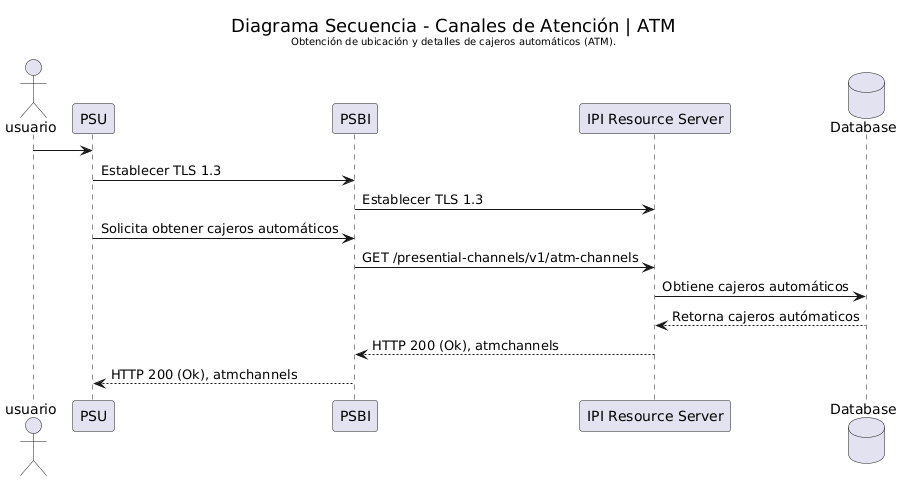

The diagram above was rendered by PlantUML. Its source (embedded in the PNG):
@startuml
actor usuario
participant PSU
participant "PSBI" as PSBI
participant "IPI Resource Server" as IPI
database "Database" as DB

skinparam titleFontStyle normal

title <size:18>Diagrama Secuencia - Canales de Atención | ATM</size>\n<size:10>Obtención de ubicación y detalles de cajeros automáticos (ATM).</size>

usuario -> PSU
PSU -> PSBI : Establecer TLS 1.3
PSBI-> IPI : Establecer TLS 1.3
PSU -> PSBI : Solicita obtener cajeros automáticos
PSBI -> IPI : GET /presential-channels/v1/atm-channels
IPI -> DB : Obtiene cajeros automáticos
DB --> IPI : Retorna cajeros autómaticos
IPI --> PSBI : HTTP 200 (Ok), atmchannels
PSBI --> PSU : HTTP 200 (Ok), atmchannels
@enduml